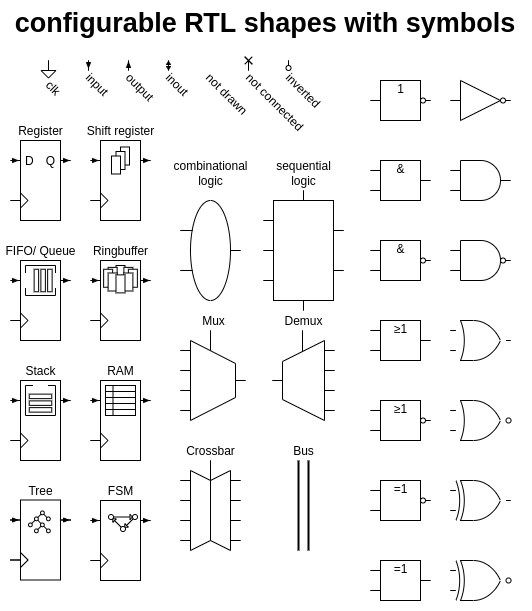

The diagram above was exported from draw.io. Its source (the exported page's mxGraphModel, read from the mxfile embedded in the PNG):
<mxGraphModel dx="1033" dy="1068" grid="1" gridSize="10" guides="1" tooltips="1" connect="1" arrows="1" fold="1" page="1" pageScale="1" pageWidth="850" pageHeight="1100" background="#ffffff" math="0" shadow="0">
  <root>
    <mxCell id="0" />
    <mxCell id="1" parent="0" />
    <mxCell id="2" value="Mux" style="shadow=0;dashed=0;align=center;html=1;strokeWidth=1;shape=mxgraph.rtl.abstract.entity;container=1;collapsible=0;kind=mux;drawPins=1;left=4;right=1;bottom=0;verticalAlign=bottom;labelPosition=center;verticalLabelPosition=top;" parent="1" vertex="1">
      <mxGeometry x="240" y="470" width="65" height="100" as="geometry" />
    </mxCell>
    <mxCell id="3" value="Demux" style="shadow=0;dashed=0;align=center;html=1;strokeWidth=1;shape=mxgraph.rtl.abstract.entity;container=1;collapsible=0;kind=demux;drawPins=1;left=1;right=4;bottom=0;verticalAlign=bottom;labelPosition=center;verticalLabelPosition=top;" parent="1" vertex="1">
      <mxGeometry x="332" y="470" width="62" height="100" as="geometry" />
    </mxCell>
    <mxCell id="4" value="Crossbar" style="shadow=0;dashed=0;align=center;html=1;strokeWidth=1;shape=mxgraph.rtl.abstract.entity;container=1;collapsible=0;kind=crossbar;drawPins=1;left=4;right=4;bottom=0;verticalAlign=bottom;labelPosition=center;verticalLabelPosition=top;" parent="1" vertex="1">
      <mxGeometry x="240" y="600" width="60" height="100" as="geometry" />
    </mxCell>
    <mxCell id="7" value="Bus" style="shadow=0;dashed=0;align=center;html=1;strokeWidth=2;shape=mxgraph.rtl.abstract.bus;labelPosition=center;verticalLabelPosition=top;verticalAlign=bottom;" parent="1" vertex="1">
      <mxGeometry x="358" y="600" width="10" height="90" as="geometry" />
    </mxCell>
    <mxCell id="9" value="combinational&lt;br&gt;logic" style="shadow=0;dashed=0;align=center;html=1;strokeWidth=1;shape=mxgraph.rtl.abstract.entity;container=1;collapsible=0;kind=combinational;drawPins=1;left=2;right=1;bottom=0;top=0;verticalAlign=bottom;labelPosition=center;verticalLabelPosition=top;" parent="1" vertex="1">
      <mxGeometry x="240" y="330" width="60" height="120" as="geometry" />
    </mxCell>
    <mxCell id="10" value="sequential&lt;br&gt;logic" style="shadow=0;dashed=0;align=center;html=1;strokeWidth=1;shape=mxgraph.rtl.abstract.entity;container=1;collapsible=0;drawPins=1;verticalAlign=bottom;labelPosition=center;verticalLabelPosition=top;" parent="1" vertex="1">
      <mxGeometry x="323" y="330" width="80" height="120" as="geometry" />
    </mxCell>
    <mxCell id="11" value="" style="shadow=0;dashed=0;align=center;html=1;strokeWidth=1;shape=mxgraph.rtl.abstract.entity;container=1;collapsible=0;left=0;drawPins=1;verticalAlign=bottom;labelPosition=center;verticalLabelPosition=top;externalPins=1;kind=port;right=0;bottom=0;top=clk%3Aclk%2Cinput%3Ai%2Coutput%3Ao%2Cinout%3Aio%2Cnot%20drawn%3Anp%2Cnot%20connected%3Anc%2Cinverted%3An;topRot=315;rightRot=180;" parent="1" vertex="1">
      <mxGeometry x="68" y="210" width="335" height="60" as="geometry" />
    </mxCell>
    <mxCell id="12" value="Register" style="shadow=0;dashed=0;align=center;html=1;strokeWidth=1;shape=mxgraph.rtl.abstract.entity;left=D%3Ai%2C%3Anp%2C%3Aclk;right=Q%3Ao%2C%3Anp%2C%3Anp;top=0;bottom=0;drawPins=1;snapToPoint=1;resizable=1;editable=1;verticalAlign=bottom;labelPosition=center;verticalLabelPosition=top;externalPins=1;" parent="1" vertex="1">
      <mxGeometry x="80" y="280" width="40" height="80" as="geometry" />
    </mxCell>
    <mxCell id="13" value="1" style="shadow=0;dashed=0;align=center;html=1;strokeWidth=1;shape=mxgraph.rtl.abstract.entity;verticalAlign=top;spacing=0;spacingTop=7;left=1;right=:n;top=0;bottom=0;drawPins=1;snapToPoint=1;resizable=0;editable=0;" parent="1" vertex="1">
      <mxGeometry x="430" y="210" width="60" height="60" as="geometry" />
    </mxCell>
    <mxCell id="14" value="&amp;" style="shadow=0;dashed=0;align=center;html=1;strokeWidth=1;shape=mxgraph.rtl.abstract.entity;verticalAlign=top;spacing=0;spacingTop=7;left=2;right=1;top=0;bottom=0;drawPins=1;snapToPoint=1;resizable=0;editable=0;" parent="1" vertex="1">
      <mxGeometry x="430" y="290" width="60" height="60" as="geometry" />
    </mxCell>
    <mxCell id="15" value="&amp;" style="shadow=0;dashed=0;align=center;html=1;strokeWidth=1;shape=mxgraph.rtl.abstract.entity;verticalAlign=top;spacing=0;spacingTop=7;left=2;right=:n;top=0;bottom=0;drawPins=1;snapToPoint=1;resizable=0;editable=0;" parent="1" vertex="1">
      <mxGeometry x="430" y="370" width="60" height="60" as="geometry" />
    </mxCell>
    <mxCell id="16" value="≥1" style="shadow=0;dashed=0;align=center;html=1;strokeWidth=1;shape=mxgraph.rtl.abstract.entity;verticalAlign=top;spacing=0;spacingTop=7;left=2;right=1;top=0;bottom=0;drawPins=1;snapToPoint=1;resizable=0;editable=0;" parent="1" vertex="1">
      <mxGeometry x="430" y="450" width="60" height="60" as="geometry" />
    </mxCell>
    <mxCell id="17" value="=1" style="shadow=0;dashed=0;align=center;html=1;strokeWidth=1;shape=mxgraph.rtl.abstract.entity;verticalAlign=top;spacing=0;spacingTop=7;left=2;right=1;top=0;bottom=0;drawPins=1;snapToPoint=1;resizable=0;editable=0;" parent="1" vertex="1">
      <mxGeometry x="430" y="690" width="60" height="60" as="geometry" />
    </mxCell>
    <mxCell id="18" value="=1" style="shadow=0;dashed=0;align=center;html=1;strokeWidth=1;shape=mxgraph.rtl.abstract.entity;verticalAlign=top;spacing=0;spacingTop=7;left=2;right=:n;top=0;bottom=0;drawPins=1;snapToPoint=1;resizable=0;editable=0;" parent="1" vertex="1">
      <mxGeometry x="430" y="610" width="60" height="60" as="geometry" />
    </mxCell>
    <mxCell id="37" value="Shift register" style="shadow=0;dashed=0;align=center;html=1;strokeWidth=1;shape=mxgraph.rtl.abstract.entity;left=%3Ai%2C%3Anp%2C%3Aclk;right=%3Ao%2C%3Anp%2C%3Anp;top=0;bottom=0;drawPins=1;snapToPoint=1;resizable=1;editable=1;verticalAlign=bottom;labelPosition=center;verticalLabelPosition=top;externalPins=1;type=shiftReg;" parent="1" vertex="1">
      <mxGeometry x="160" y="280" width="40" height="80" as="geometry" />
    </mxCell>
    <mxCell id="38" value="FIFO/ Queue" style="shadow=0;dashed=0;align=center;html=1;strokeWidth=1;shape=mxgraph.rtl.abstract.entity;left=%3Ai%2C%3Anp%2C%3Aclk;right=%3Ao%2C%3Anp%2C%3Anp;top=0;bottom=0;drawPins=1;snapToPoint=1;resizable=1;editable=1;verticalAlign=bottom;labelPosition=center;verticalLabelPosition=top;externalPins=1;type=fifo;" parent="1" vertex="1">
      <mxGeometry x="80" y="400" width="40" height="80" as="geometry" />
    </mxCell>
    <mxCell id="39" value="RAM" style="shadow=0;dashed=0;align=center;html=1;strokeWidth=1;shape=mxgraph.rtl.abstract.entity;left=%3Ai%2C%3Anp%2C%3Aclk;right=%3Ao%2C%3Anp%2C%3Anp;top=0;bottom=0;drawPins=1;snapToPoint=1;resizable=1;editable=1;verticalAlign=bottom;labelPosition=center;verticalLabelPosition=top;externalPins=1;type=ram;" parent="1" vertex="1">
      <mxGeometry x="160" y="520" width="40" height="80" as="geometry" />
    </mxCell>
    <mxCell id="40" value="Stack" style="shadow=0;dashed=0;align=center;html=1;strokeWidth=1;shape=mxgraph.rtl.abstract.entity;left=%3Ai%2C%3Anp%2C%3Aclk;right=%3Ao%2C%3Anp%2C%3Anp;top=0;bottom=0;drawPins=1;snapToPoint=1;resizable=1;editable=1;verticalAlign=bottom;labelPosition=center;verticalLabelPosition=top;externalPins=1;type=stack;" parent="1" vertex="1">
      <mxGeometry x="80" y="520" width="40" height="80" as="geometry" />
    </mxCell>
    <mxCell id="41" value="Ringbuffer" style="shadow=0;dashed=0;align=center;html=1;strokeWidth=1;shape=mxgraph.rtl.abstract.entity;left=%3Ai%2C%3Anp%2C%3Aclk;right=%3Ao%2C%3Anp%2C%3Anp;top=0;bottom=0;drawPins=1;snapToPoint=1;resizable=1;editable=1;verticalAlign=bottom;labelPosition=center;verticalLabelPosition=top;externalPins=1;type=ringbuffer;" parent="1" vertex="1">
      <mxGeometry x="160" y="400" width="40" height="80" as="geometry" />
    </mxCell>
    <mxCell id="42" value="Tree" style="shadow=0;dashed=0;align=center;html=1;strokeWidth=1;shape=mxgraph.rtl.abstract.entity;left=%3Ai%2C%3Anp%2C%3Aclk;right=%3Ao%2C%3Anp%2C%3Anp;top=0;bottom=0;drawPins=1;snapToPoint=1;resizable=1;editable=1;verticalAlign=bottom;labelPosition=center;verticalLabelPosition=top;externalPins=1;type=tree;" parent="1" vertex="1">
      <mxGeometry x="80" y="639.5" width="40" height="80" as="geometry" />
    </mxCell>
    <mxCell id="43" value="FSM" style="shadow=0;dashed=0;align=center;html=1;strokeWidth=1;shape=mxgraph.rtl.abstract.entity;left=%3Ai%2C%3Anp%2C%3Aclk;right=%3Ao%2C%3Anp%2C%3Anp;top=0;bottom=0;drawPins=1;snapToPoint=1;resizable=1;editable=1;verticalAlign=bottom;labelPosition=center;verticalLabelPosition=top;externalPins=1;type=fsm;type_loc=top;" parent="1" vertex="1">
      <mxGeometry x="160" y="640" width="40" height="80" as="geometry" />
    </mxCell>
    <mxCell id="44" value="" style="shadow=0;dashed=0;align=center;html=1;strokeWidth=1;shape=mxgraph.rtl.abstract.entity;verticalAlign=top;spacing=0;spacingTop=7;left=1;right=:n;top=0;bottom=0;drawPins=1;snapToPoint=1;resizable=1;editable=1;movable=1;rotatable=1;deletable=1;connectable=1;kind=buffer;" vertex="1" parent="1">
      <mxGeometry x="510" y="210" width="60" height="60" as="geometry" />
    </mxCell>
    <mxCell id="45" value="" style="shadow=0;dashed=0;align=center;html=1;strokeWidth=1;shape=mxgraph.rtl.abstract.entity;verticalAlign=top;spacing=0;spacingTop=7;left=2;right=1;top=0;bottom=0;drawPins=1;snapToPoint=1;resizable=1;editable=1;movable=1;rotatable=1;deletable=1;connectable=1;kind=and;leftArr=,;" vertex="1" parent="1">
      <mxGeometry x="510" y="290" width="60" height="60" as="geometry" />
    </mxCell>
    <mxCell id="46" value="" style="shadow=0;dashed=0;align=center;html=1;strokeWidth=1;shape=mxgraph.rtl.abstract.entity;verticalAlign=top;spacing=0;spacingTop=7;left=2;right=%3An;top=0;bottom=0;drawPins=1;snapToPoint=1;resizable=1;editable=1;movable=1;rotatable=1;deletable=1;connectable=1;kind=and;leftArr=,;" vertex="1" parent="1">
      <mxGeometry x="510" y="370" width="60" height="60" as="geometry" />
    </mxCell>
    <mxCell id="47" value="" style="shadow=0;dashed=0;align=center;html=1;strokeWidth=1;shape=mxgraph.rtl.abstract.entity;verticalAlign=top;spacing=0;spacingTop=7;left=2;right=1;top=0;bottom=0;drawPins=1;snapToPoint=1;resizable=1;editable=1;movable=1;rotatable=1;deletable=1;connectable=1;kind=xor;leftArr=,;externalPins=0;" vertex="1" parent="1">
      <mxGeometry x="510" y="610" width="60" height="60" as="geometry" />
    </mxCell>
    <mxCell id="48" value="" style="shadow=0;dashed=0;align=center;html=1;strokeWidth=1;shape=mxgraph.rtl.abstract.entity;verticalAlign=top;spacing=0;spacingTop=7;left=2;right=%3An;top=0;bottom=0;drawPins=1;snapToPoint=1;resizable=1;editable=1;movable=1;rotatable=1;deletable=1;connectable=1;kind=xor;leftArr=,;externalPins=0;" vertex="1" parent="1">
      <mxGeometry x="510" y="690" width="60" height="60" as="geometry" />
    </mxCell>
    <mxCell id="49" value="" style="shadow=0;dashed=0;align=center;html=1;strokeWidth=1;shape=mxgraph.rtl.abstract.entity;verticalAlign=top;spacing=0;spacingTop=7;left=2;right=1;top=0;bottom=0;drawPins=1;snapToPoint=1;resizable=1;editable=1;movable=1;rotatable=1;deletable=1;connectable=1;kind=or;leftArr=,;externalPins=0;" vertex="1" parent="1">
      <mxGeometry x="510" y="450" width="60" height="60" as="geometry" />
    </mxCell>
    <mxCell id="51" value="" style="shadow=0;dashed=0;align=center;html=1;strokeWidth=1;shape=mxgraph.rtl.abstract.entity;verticalAlign=top;spacing=0;spacingTop=7;left=2;right=%3An;top=0;bottom=0;drawPins=1;snapToPoint=1;resizable=1;editable=1;movable=1;rotatable=1;deletable=1;connectable=1;kind=or;leftArr=,;externalPins=0;" vertex="1" parent="1">
      <mxGeometry x="510" y="530" width="60" height="60" as="geometry" />
    </mxCell>
    <mxCell id="52" value="≥1" style="shadow=0;dashed=0;align=center;html=1;strokeWidth=1;shape=mxgraph.rtl.abstract.entity;verticalAlign=top;spacing=0;spacingTop=7;left=2;right=%3An;top=0;bottom=0;drawPins=1;snapToPoint=1;resizable=1;editable=1;movable=1;rotatable=1;deletable=1;connectable=1;" vertex="1" parent="1">
      <mxGeometry x="430" y="530" width="60" height="60" as="geometry" />
    </mxCell>
    <mxCell id="20" value="&lt;b style=&quot;font-size: 27px&quot;&gt;configurable RTL shapes with symbols&lt;br&gt;&lt;/b&gt;" style="text;html=1;strokeColor=none;fillColor=none;align=center;verticalAlign=top;whiteSpace=wrap;rounded=0;" parent="1" vertex="1">
      <mxGeometry x="60" y="140" width="530" height="50" as="geometry" />
    </mxCell>
  </root>
</mxGraphModel>